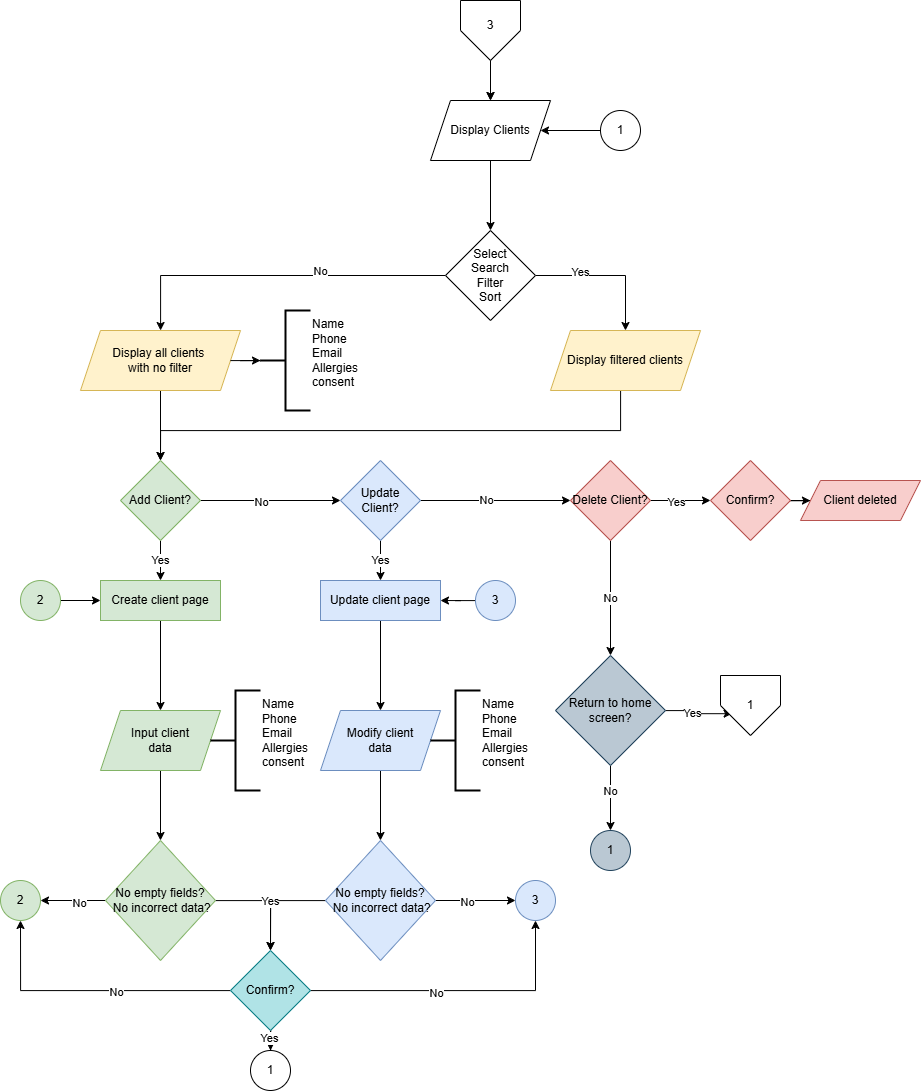

The diagram above was exported from draw.io. Its source (the exported page's mxGraphModel, read from the mxfile embedded in the PNG):
<mxGraphModel dx="1873" dy="1133" grid="1" gridSize="10" guides="1" tooltips="1" connect="1" arrows="1" fold="1" page="1" pageScale="1" pageWidth="850" pageHeight="1100" background="#ffffff" math="0" shadow="0">
  <root>
    <mxCell id="0" />
    <mxCell id="1" parent="0" />
    <mxCell id="mqPDcEzXZ9rUllp04Ow4-147" edge="1" parent="1" style="edgeStyle=orthogonalEdgeStyle;rounded=0;orthogonalLoop=1;jettySize=auto;html=1;" target="mqPDcEzXZ9rUllp04Ow4-149">
      <mxGeometry relative="1" as="geometry">
        <mxPoint x="610" y="240" as="sourcePoint" />
      </mxGeometry>
    </mxCell>
    <mxCell id="mqPDcEzXZ9rUllp04Ow4-148" edge="1" parent="1" source="mqPDcEzXZ9rUllp04Ow4-149" style="edgeStyle=orthogonalEdgeStyle;rounded=0;orthogonalLoop=1;jettySize=auto;html=1;" target="mqPDcEzXZ9rUllp04Ow4-154" value="">
      <mxGeometry relative="1" as="geometry" />
    </mxCell>
    <mxCell id="mqPDcEzXZ9rUllp04Ow4-149" parent="1" style="shape=parallelogram;perimeter=parallelogramPerimeter;whiteSpace=wrap;html=1;fixedSize=1;" value="&lt;div&gt;Display Clients&lt;/div&gt;" vertex="1">
      <mxGeometry height="60" width="120" x="550" y="300" as="geometry" />
    </mxCell>
    <mxCell id="mqPDcEzXZ9rUllp04Ow4-150" edge="1" parent="1" source="mqPDcEzXZ9rUllp04Ow4-154" style="edgeStyle=orthogonalEdgeStyle;rounded=0;orthogonalLoop=1;jettySize=auto;html=1;" target="mqPDcEzXZ9rUllp04Ow4-156" value="">
      <mxGeometry relative="1" as="geometry" />
    </mxCell>
    <mxCell id="mqPDcEzXZ9rUllp04Ow4-151" connectable="0" parent="mqPDcEzXZ9rUllp04Ow4-150" style="edgeLabel;html=1;align=center;verticalAlign=middle;resizable=0;points=[];" value="Yes" vertex="1">
      <mxGeometry relative="1" x="-0.3877" y="4" as="geometry">
        <mxPoint as="offset" />
      </mxGeometry>
    </mxCell>
    <mxCell id="mqPDcEzXZ9rUllp04Ow4-152" edge="1" parent="1" source="mqPDcEzXZ9rUllp04Ow4-154" style="edgeStyle=orthogonalEdgeStyle;rounded=0;orthogonalLoop=1;jettySize=auto;html=1;" target="mqPDcEzXZ9rUllp04Ow4-158" value="">
      <mxGeometry relative="1" as="geometry" />
    </mxCell>
    <mxCell id="mqPDcEzXZ9rUllp04Ow4-153" connectable="0" parent="mqPDcEzXZ9rUllp04Ow4-152" style="edgeLabel;html=1;align=center;verticalAlign=middle;resizable=0;points=[];" value="&lt;div&gt;No&lt;/div&gt;" vertex="1">
      <mxGeometry relative="1" x="-0.2585" y="-5" as="geometry">
        <mxPoint as="offset" />
      </mxGeometry>
    </mxCell>
    <mxCell id="mqPDcEzXZ9rUllp04Ow4-154" parent="1" style="rhombus;whiteSpace=wrap;html=1;" value="&lt;div&gt;Select&lt;/div&gt;&lt;div&gt;Search&lt;/div&gt;&lt;div&gt;Filter&lt;/div&gt;&lt;div&gt;Sort&lt;/div&gt;" vertex="1">
      <mxGeometry height="90" width="90" x="565" y="430" as="geometry" />
    </mxCell>
    <mxCell id="mqPDcEzXZ9rUllp04Ow4-155" edge="1" parent="1" source="mqPDcEzXZ9rUllp04Ow4-156" style="edgeStyle=orthogonalEdgeStyle;rounded=0;orthogonalLoop=1;jettySize=auto;html=1;entryX=0.5;entryY=0;entryDx=0;entryDy=0;" target="mqPDcEzXZ9rUllp04Ow4-166">
      <mxGeometry relative="1" as="geometry">
        <Array as="points">
          <mxPoint x="740" y="630" />
          <mxPoint x="280" y="630" />
        </Array>
        <mxPoint x="680" y="750" as="targetPoint" />
      </mxGeometry>
    </mxCell>
    <mxCell id="mqPDcEzXZ9rUllp04Ow4-156" parent="1" style="shape=parallelogram;perimeter=parallelogramPerimeter;whiteSpace=wrap;html=1;fixedSize=1;fillColor=#fff2cc;strokeColor=#d6b656;" value="Display filtered clients" vertex="1">
      <mxGeometry height="60" width="150" x="670" y="530" as="geometry" />
    </mxCell>
    <mxCell id="mqPDcEzXZ9rUllp04Ow4-157" edge="1" parent="1" source="mqPDcEzXZ9rUllp04Ow4-158" style="edgeStyle=orthogonalEdgeStyle;rounded=0;orthogonalLoop=1;jettySize=auto;html=1;entryX=0.5;entryY=0;entryDx=0;entryDy=0;" target="mqPDcEzXZ9rUllp04Ow4-166">
      <mxGeometry relative="1" as="geometry" />
    </mxCell>
    <mxCell id="mqPDcEzXZ9rUllp04Ow4-158" parent="1" style="shape=parallelogram;perimeter=parallelogramPerimeter;whiteSpace=wrap;html=1;fixedSize=1;fillColor=#fff2cc;strokeColor=#d6b656;" value="&lt;div&gt;Display all clients&amp;nbsp;&lt;/div&gt;&lt;div&gt;with no filter&lt;/div&gt;" vertex="1">
      <mxGeometry height="60" width="160" x="200" y="530" as="geometry" />
    </mxCell>
    <mxCell id="mqPDcEzXZ9rUllp04Ow4-159" edge="1" parent="1" source="mqPDcEzXZ9rUllp04Ow4-160" style="edgeStyle=orthogonalEdgeStyle;rounded=0;orthogonalLoop=1;jettySize=auto;html=1;" target="mqPDcEzXZ9rUllp04Ow4-149">
      <mxGeometry relative="1" as="geometry" />
    </mxCell>
    <mxCell id="mqPDcEzXZ9rUllp04Ow4-160" parent="1" style="ellipse;whiteSpace=wrap;html=1;aspect=fixed;" value="&lt;div&gt;1&lt;/div&gt;" vertex="1">
      <mxGeometry height="40" width="40" x="720" y="310" as="geometry" />
    </mxCell>
    <mxCell id="mqPDcEzXZ9rUllp04Ow4-161" parent="1" style="strokeWidth=2;html=1;shape=mxgraph.flowchart.annotation_2;align=left;labelPosition=right;pointerEvents=1;" value="&lt;div&gt;Name&lt;/div&gt;&lt;div&gt;Phone&lt;/div&gt;&lt;div&gt;Email&lt;/div&gt;&lt;div&gt;Allergies&lt;/div&gt;&lt;div&gt;consent&lt;/div&gt;&lt;div&gt;&lt;br&gt;&lt;/div&gt;" vertex="1">
      <mxGeometry height="100" width="50" x="380" y="510" as="geometry" />
    </mxCell>
    <mxCell id="mqPDcEzXZ9rUllp04Ow4-162" edge="1" parent="1" source="mqPDcEzXZ9rUllp04Ow4-158" style="edgeStyle=orthogonalEdgeStyle;rounded=0;orthogonalLoop=1;jettySize=auto;html=1;entryX=0;entryY=0.5;entryDx=0;entryDy=0;entryPerimeter=0;" target="mqPDcEzXZ9rUllp04Ow4-161">
      <mxGeometry relative="1" as="geometry" />
    </mxCell>
    <mxCell id="mqPDcEzXZ9rUllp04Ow4-163" edge="1" parent="1" source="mqPDcEzXZ9rUllp04Ow4-166" style="edgeStyle=orthogonalEdgeStyle;rounded=0;orthogonalLoop=1;jettySize=auto;html=1;" target="mqPDcEzXZ9rUllp04Ow4-170" value="">
      <mxGeometry relative="1" as="geometry" />
    </mxCell>
    <mxCell id="mqPDcEzXZ9rUllp04Ow4-164" connectable="0" parent="mqPDcEzXZ9rUllp04Ow4-163" style="edgeLabel;html=1;align=center;verticalAlign=middle;resizable=0;points=[];" value="&lt;div&gt;No&lt;/div&gt;" vertex="1">
      <mxGeometry relative="1" x="-0.135" y="-1" as="geometry">
        <mxPoint as="offset" />
      </mxGeometry>
    </mxCell>
    <mxCell id="mqPDcEzXZ9rUllp04Ow4-165" edge="1" parent="1" source="mqPDcEzXZ9rUllp04Ow4-166" style="edgeStyle=orthogonalEdgeStyle;rounded=0;orthogonalLoop=1;jettySize=auto;html=1;" target="mqPDcEzXZ9rUllp04Ow4-184" value="Yes">
      <mxGeometry relative="1" as="geometry" />
    </mxCell>
    <mxCell id="mqPDcEzXZ9rUllp04Ow4-166" parent="1" style="rhombus;whiteSpace=wrap;html=1;fillColor=#d5e8d4;strokeColor=#82b366;" value="Add Client?" vertex="1">
      <mxGeometry height="80" width="80" x="240" y="660" as="geometry" />
    </mxCell>
    <mxCell id="mqPDcEzXZ9rUllp04Ow4-167" edge="1" parent="1" source="mqPDcEzXZ9rUllp04Ow4-170" style="edgeStyle=orthogonalEdgeStyle;rounded=0;orthogonalLoop=1;jettySize=auto;html=1;" target="mqPDcEzXZ9rUllp04Ow4-186" value="Yes">
      <mxGeometry relative="1" as="geometry" />
    </mxCell>
    <mxCell id="mqPDcEzXZ9rUllp04Ow4-168" edge="1" parent="1" source="mqPDcEzXZ9rUllp04Ow4-170" style="edgeStyle=orthogonalEdgeStyle;rounded=0;orthogonalLoop=1;jettySize=auto;html=1;" target="mqPDcEzXZ9rUllp04Ow4-205" value="">
      <mxGeometry relative="1" as="geometry" />
    </mxCell>
    <mxCell id="mqPDcEzXZ9rUllp04Ow4-169" connectable="0" parent="mqPDcEzXZ9rUllp04Ow4-168" style="edgeLabel;html=1;align=center;verticalAlign=middle;resizable=0;points=[];" value="&lt;div&gt;No&lt;/div&gt;" vertex="1">
      <mxGeometry relative="1" x="-0.13" y="1" as="geometry">
        <mxPoint as="offset" />
      </mxGeometry>
    </mxCell>
    <mxCell id="mqPDcEzXZ9rUllp04Ow4-170" parent="1" style="rhombus;whiteSpace=wrap;html=1;fillColor=#dae8fc;strokeColor=#6c8ebf;" value="Update Client?" vertex="1">
      <mxGeometry height="80" width="80" x="460" y="660" as="geometry" />
    </mxCell>
    <mxCell id="mqPDcEzXZ9rUllp04Ow4-171" edge="1" parent="1" source="mqPDcEzXZ9rUllp04Ow4-172" style="edgeStyle=orthogonalEdgeStyle;rounded=0;orthogonalLoop=1;jettySize=auto;html=1;entryX=0.5;entryY=0;entryDx=0;entryDy=0;" target="mqPDcEzXZ9rUllp04Ow4-180">
      <mxGeometry relative="1" as="geometry" />
    </mxCell>
    <mxCell id="mqPDcEzXZ9rUllp04Ow4-172" parent="1" style="shape=parallelogram;perimeter=parallelogramPerimeter;whiteSpace=wrap;html=1;fixedSize=1;fillColor=#d5e8d4;strokeColor=#82b366;" value="&lt;div&gt;Input client&lt;/div&gt;&lt;div&gt;data&lt;/div&gt;" vertex="1">
      <mxGeometry height="60" width="120" x="220" y="910" as="geometry" />
    </mxCell>
    <mxCell id="mqPDcEzXZ9rUllp04Ow4-173" edge="1" parent="1" source="mqPDcEzXZ9rUllp04Ow4-174" style="edgeStyle=orthogonalEdgeStyle;rounded=0;orthogonalLoop=1;jettySize=auto;html=1;entryX=0.5;entryY=0;entryDx=0;entryDy=0;" target="mqPDcEzXZ9rUllp04Ow4-191">
      <mxGeometry relative="1" as="geometry" />
    </mxCell>
    <mxCell id="mqPDcEzXZ9rUllp04Ow4-174" parent="1" style="shape=parallelogram;perimeter=parallelogramPerimeter;whiteSpace=wrap;html=1;fixedSize=1;fillColor=#dae8fc;strokeColor=#6c8ebf;" value="&lt;div&gt;Modify client&lt;/div&gt;&lt;div&gt;data&lt;/div&gt;" vertex="1">
      <mxGeometry height="60" width="120" x="440" y="910" as="geometry" />
    </mxCell>
    <mxCell id="mqPDcEzXZ9rUllp04Ow4-175" edge="1" parent="1" source="mqPDcEzXZ9rUllp04Ow4-191" style="edgeStyle=orthogonalEdgeStyle;rounded=0;orthogonalLoop=1;jettySize=auto;html=1;exitX=1;exitY=0.5;exitDx=0;exitDy=0;" target="mqPDcEzXZ9rUllp04Ow4-181" value="">
      <mxGeometry relative="1" as="geometry">
        <mxPoint x="400" y="1060" as="sourcePoint" />
      </mxGeometry>
    </mxCell>
    <mxCell id="mqPDcEzXZ9rUllp04Ow4-176" connectable="0" parent="mqPDcEzXZ9rUllp04Ow4-175" style="edgeLabel;html=1;align=center;verticalAlign=middle;resizable=0;points=[];" value="No" vertex="1">
      <mxGeometry relative="1" x="-0.2343" y="-1" as="geometry">
        <mxPoint as="offset" />
      </mxGeometry>
    </mxCell>
    <mxCell id="mqPDcEzXZ9rUllp04Ow4-177" edge="1" parent="1" source="mqPDcEzXZ9rUllp04Ow4-180" style="edgeStyle=orthogonalEdgeStyle;rounded=0;orthogonalLoop=1;jettySize=auto;html=1;" target="mqPDcEzXZ9rUllp04Ow4-182" value="">
      <mxGeometry relative="1" as="geometry" />
    </mxCell>
    <mxCell id="mqPDcEzXZ9rUllp04Ow4-178" connectable="0" parent="mqPDcEzXZ9rUllp04Ow4-177" style="edgeLabel;html=1;align=center;verticalAlign=middle;resizable=0;points=[];" value="No" vertex="1">
      <mxGeometry relative="1" x="-0.1657" y="2" as="geometry">
        <mxPoint as="offset" />
      </mxGeometry>
    </mxCell>
    <mxCell id="mqPDcEzXZ9rUllp04Ow4-179" edge="1" parent="1" source="mqPDcEzXZ9rUllp04Ow4-180" style="edgeStyle=orthogonalEdgeStyle;rounded=0;orthogonalLoop=1;jettySize=auto;html=1;entryX=0.5;entryY=0;entryDx=0;entryDy=0;" target="mqPDcEzXZ9rUllp04Ow4-198">
      <mxGeometry relative="1" as="geometry" />
    </mxCell>
    <mxCell id="mqPDcEzXZ9rUllp04Ow4-180" parent="1" style="rhombus;whiteSpace=wrap;html=1;fillColor=#d5e8d4;strokeColor=#82b366;" value="&lt;div&gt;No empty fields?&lt;/div&gt;&lt;div&gt;&amp;nbsp;No incorrect data?&lt;/div&gt;" vertex="1">
      <mxGeometry height="120" width="110" x="225" y="1040" as="geometry" />
    </mxCell>
    <mxCell id="mqPDcEzXZ9rUllp04Ow4-181" parent="1" style="ellipse;whiteSpace=wrap;html=1;fillColor=#dae8fc;strokeColor=#6c8ebf;" value="&lt;div&gt;3&lt;/div&gt;" vertex="1">
      <mxGeometry height="40" width="40" x="635" y="1080" as="geometry" />
    </mxCell>
    <mxCell id="mqPDcEzXZ9rUllp04Ow4-182" parent="1" style="ellipse;whiteSpace=wrap;html=1;fillColor=#d5e8d4;strokeColor=#82b366;" value="2" vertex="1">
      <mxGeometry height="40" width="40" x="120" y="1080" as="geometry" />
    </mxCell>
    <mxCell id="mqPDcEzXZ9rUllp04Ow4-183" edge="1" parent="1" source="mqPDcEzXZ9rUllp04Ow4-184" style="edgeStyle=orthogonalEdgeStyle;rounded=0;orthogonalLoop=1;jettySize=auto;html=1;entryX=0.5;entryY=0;entryDx=0;entryDy=0;" target="mqPDcEzXZ9rUllp04Ow4-172">
      <mxGeometry relative="1" as="geometry" />
    </mxCell>
    <mxCell id="mqPDcEzXZ9rUllp04Ow4-184" parent="1" style="whiteSpace=wrap;html=1;fillColor=#d5e8d4;strokeColor=#82b366;" value="Create client page" vertex="1">
      <mxGeometry height="40" width="120" x="220" y="780" as="geometry" />
    </mxCell>
    <mxCell id="mqPDcEzXZ9rUllp04Ow4-185" edge="1" parent="1" source="mqPDcEzXZ9rUllp04Ow4-186" style="edgeStyle=orthogonalEdgeStyle;rounded=0;orthogonalLoop=1;jettySize=auto;html=1;entryX=0.5;entryY=0;entryDx=0;entryDy=0;" target="mqPDcEzXZ9rUllp04Ow4-174">
      <mxGeometry relative="1" as="geometry" />
    </mxCell>
    <mxCell id="mqPDcEzXZ9rUllp04Ow4-186" parent="1" style="whiteSpace=wrap;html=1;fillColor=#dae8fc;strokeColor=#6c8ebf;" value="Update client page" vertex="1">
      <mxGeometry height="40" width="120" x="440" y="780" as="geometry" />
    </mxCell>
    <mxCell id="mqPDcEzXZ9rUllp04Ow4-187" edge="1" parent="1" source="mqPDcEzXZ9rUllp04Ow4-188" style="edgeStyle=orthogonalEdgeStyle;rounded=0;orthogonalLoop=1;jettySize=auto;html=1;entryX=1;entryY=0.5;entryDx=0;entryDy=0;" target="mqPDcEzXZ9rUllp04Ow4-186">
      <mxGeometry relative="1" as="geometry" />
    </mxCell>
    <mxCell id="mqPDcEzXZ9rUllp04Ow4-188" parent="1" style="ellipse;whiteSpace=wrap;html=1;aspect=fixed;fillColor=#dae8fc;strokeColor=#6c8ebf;" value="3" vertex="1">
      <mxGeometry height="40" width="40" x="595" y="780" as="geometry" />
    </mxCell>
    <mxCell id="mqPDcEzXZ9rUllp04Ow4-189" edge="1" parent="1" source="mqPDcEzXZ9rUllp04Ow4-191" style="edgeStyle=orthogonalEdgeStyle;rounded=0;orthogonalLoop=1;jettySize=auto;html=1;entryX=0.5;entryY=0;entryDx=0;entryDy=0;" target="mqPDcEzXZ9rUllp04Ow4-198">
      <mxGeometry relative="1" as="geometry" />
    </mxCell>
    <mxCell id="mqPDcEzXZ9rUllp04Ow4-190" connectable="0" parent="mqPDcEzXZ9rUllp04Ow4-189" style="edgeLabel;html=1;align=center;verticalAlign=middle;resizable=0;points=[];" value="&lt;div&gt;Yes&lt;/div&gt;" vertex="1">
      <mxGeometry relative="1" x="0.0095" as="geometry">
        <mxPoint x="-3" as="offset" />
      </mxGeometry>
    </mxCell>
    <mxCell id="mqPDcEzXZ9rUllp04Ow4-191" parent="1" style="rhombus;whiteSpace=wrap;html=1;fillColor=#dae8fc;strokeColor=#6c8ebf;" value="&lt;div&gt;No empty fields?&lt;/div&gt;&lt;div&gt;&amp;nbsp;No incorrect data?&lt;/div&gt;" vertex="1">
      <mxGeometry height="120" width="110" x="445" y="1040" as="geometry" />
    </mxCell>
    <mxCell id="mqPDcEzXZ9rUllp04Ow4-192" edge="1" parent="1" source="mqPDcEzXZ9rUllp04Ow4-198" style="edgeStyle=orthogonalEdgeStyle;rounded=0;orthogonalLoop=1;jettySize=auto;html=1;" target="mqPDcEzXZ9rUllp04Ow4-199" value="">
      <mxGeometry relative="1" as="geometry" />
    </mxCell>
    <mxCell id="mqPDcEzXZ9rUllp04Ow4-193" connectable="0" parent="mqPDcEzXZ9rUllp04Ow4-192" style="edgeLabel;html=1;align=center;verticalAlign=middle;resizable=0;points=[];" value="Yes" vertex="1">
      <mxGeometry relative="1" x="0.5533" y="-2" as="geometry">
        <mxPoint as="offset" />
      </mxGeometry>
    </mxCell>
    <mxCell id="mqPDcEzXZ9rUllp04Ow4-194" edge="1" parent="1" source="mqPDcEzXZ9rUllp04Ow4-198" style="edgeStyle=orthogonalEdgeStyle;rounded=0;orthogonalLoop=1;jettySize=auto;html=1;entryX=0.5;entryY=1;entryDx=0;entryDy=0;" target="mqPDcEzXZ9rUllp04Ow4-181">
      <mxGeometry relative="1" as="geometry" />
    </mxCell>
    <mxCell id="mqPDcEzXZ9rUllp04Ow4-195" connectable="0" parent="mqPDcEzXZ9rUllp04Ow4-194" style="edgeLabel;html=1;align=center;verticalAlign=middle;resizable=0;points=[];" value="No" vertex="1">
      <mxGeometry relative="1" x="-0.1525" y="-2" as="geometry">
        <mxPoint as="offset" />
      </mxGeometry>
    </mxCell>
    <mxCell id="mqPDcEzXZ9rUllp04Ow4-196" edge="1" parent="1" source="mqPDcEzXZ9rUllp04Ow4-198" style="edgeStyle=orthogonalEdgeStyle;rounded=0;orthogonalLoop=1;jettySize=auto;html=1;entryX=0.5;entryY=1;entryDx=0;entryDy=0;" target="mqPDcEzXZ9rUllp04Ow4-182">
      <mxGeometry relative="1" as="geometry" />
    </mxCell>
    <mxCell id="mqPDcEzXZ9rUllp04Ow4-197" connectable="0" parent="mqPDcEzXZ9rUllp04Ow4-196" style="edgeLabel;html=1;align=center;verticalAlign=middle;resizable=0;points=[];" value="No" vertex="1">
      <mxGeometry relative="1" x="-0.1857" y="1" as="geometry">
        <mxPoint as="offset" />
      </mxGeometry>
    </mxCell>
    <mxCell id="mqPDcEzXZ9rUllp04Ow4-198" parent="1" style="rhombus;whiteSpace=wrap;html=1;fillColor=#b0e3e6;strokeColor=#0e8088;" value="Confirm?" vertex="1">
      <mxGeometry height="80" width="80" x="350" y="1150" as="geometry" />
    </mxCell>
    <mxCell id="mqPDcEzXZ9rUllp04Ow4-199" parent="1" style="ellipse;whiteSpace=wrap;html=1;" value="1" vertex="1">
      <mxGeometry height="40" width="40" x="370" y="1250" as="geometry" />
    </mxCell>
    <mxCell id="mqPDcEzXZ9rUllp04Ow4-200" edge="1" parent="1" source="mqPDcEzXZ9rUllp04Ow4-201" style="edgeStyle=orthogonalEdgeStyle;rounded=0;orthogonalLoop=1;jettySize=auto;html=1;entryX=0;entryY=0.5;entryDx=0;entryDy=0;" target="mqPDcEzXZ9rUllp04Ow4-184">
      <mxGeometry relative="1" as="geometry" />
    </mxCell>
    <mxCell id="mqPDcEzXZ9rUllp04Ow4-201" parent="1" style="ellipse;whiteSpace=wrap;html=1;aspect=fixed;fillColor=#d5e8d4;strokeColor=#82b366;" value="2" vertex="1">
      <mxGeometry height="40" width="40" x="140" y="780" as="geometry" />
    </mxCell>
    <mxCell id="mqPDcEzXZ9rUllp04Ow4-202" edge="1" parent="1" source="mqPDcEzXZ9rUllp04Ow4-205" style="edgeStyle=orthogonalEdgeStyle;rounded=0;orthogonalLoop=1;jettySize=auto;html=1;" target="mqPDcEzXZ9rUllp04Ow4-210" value="">
      <mxGeometry relative="1" as="geometry" />
    </mxCell>
    <mxCell id="mqPDcEzXZ9rUllp04Ow4-203" connectable="0" parent="mqPDcEzXZ9rUllp04Ow4-202" style="edgeLabel;html=1;align=center;verticalAlign=middle;resizable=0;points=[];" value="Yes" vertex="1">
      <mxGeometry relative="1" x="-0.145" y="-1" as="geometry">
        <mxPoint as="offset" />
      </mxGeometry>
    </mxCell>
    <mxCell id="mqPDcEzXZ9rUllp04Ow4-204" edge="1" parent="1" source="mqPDcEzXZ9rUllp04Ow4-205" style="edgeStyle=orthogonalEdgeStyle;rounded=0;orthogonalLoop=1;jettySize=auto;html=1;entryX=0.5;entryY=0;entryDx=0;entryDy=0;" target="mqPDcEzXZ9rUllp04Ow4-216" value="No">
      <mxGeometry relative="1" as="geometry">
        <mxPoint x="660" y="850" as="targetPoint" />
      </mxGeometry>
    </mxCell>
    <mxCell id="mqPDcEzXZ9rUllp04Ow4-205" parent="1" style="rhombus;whiteSpace=wrap;html=1;fillColor=#f8cecc;strokeColor=#b85450;" value="Delete Client?" vertex="1">
      <mxGeometry height="80" width="80" x="690" y="660" as="geometry" />
    </mxCell>
    <mxCell id="mqPDcEzXZ9rUllp04Ow4-206" edge="1" parent="1" source="mqPDcEzXZ9rUllp04Ow4-207" style="edgeStyle=orthogonalEdgeStyle;rounded=0;orthogonalLoop=1;jettySize=auto;html=1;exitX=0.5;exitY=1;exitDx=0;exitDy=0;" target="mqPDcEzXZ9rUllp04Ow4-149" value="">
      <mxGeometry relative="1" as="geometry" />
    </mxCell>
    <mxCell id="mqPDcEzXZ9rUllp04Ow4-207" parent="1" style="verticalLabelPosition=bottom;verticalAlign=top;html=1;shape=offPageConnector;rounded=0;size=0.5;" value="" vertex="1">
      <mxGeometry height="60" width="60" x="580" y="200" as="geometry" />
    </mxCell>
    <mxCell id="mqPDcEzXZ9rUllp04Ow4-208" parent="1" style="text;html=1;align=center;verticalAlign=middle;whiteSpace=wrap;rounded=0;" value="3" vertex="1">
      <mxGeometry height="30" width="60" x="580" y="210" as="geometry" />
    </mxCell>
    <mxCell id="mqPDcEzXZ9rUllp04Ow4-209" edge="1" parent="1" source="mqPDcEzXZ9rUllp04Ow4-210" style="edgeStyle=orthogonalEdgeStyle;rounded=0;orthogonalLoop=1;jettySize=auto;html=1;" target="mqPDcEzXZ9rUllp04Ow4-211" value="">
      <mxGeometry relative="1" as="geometry" />
    </mxCell>
    <mxCell id="mqPDcEzXZ9rUllp04Ow4-210" parent="1" style="rhombus;whiteSpace=wrap;html=1;fillColor=#f8cecc;strokeColor=#b85450;" value="Confirm?" vertex="1">
      <mxGeometry height="80" width="80" x="830" y="660" as="geometry" />
    </mxCell>
    <mxCell id="mqPDcEzXZ9rUllp04Ow4-211" parent="1" style="shape=parallelogram;perimeter=parallelogramPerimeter;whiteSpace=wrap;html=1;fixedSize=1;fillColor=#f8cecc;strokeColor=#b85450;" value="Client deleted" vertex="1">
      <mxGeometry height="40" width="120" x="920" y="680" as="geometry" />
    </mxCell>
    <mxCell id="mqPDcEzXZ9rUllp04Ow4-212" edge="1" parent="1" source="mqPDcEzXZ9rUllp04Ow4-216" style="edgeStyle=orthogonalEdgeStyle;rounded=0;orthogonalLoop=1;jettySize=auto;html=1;" target="mqPDcEzXZ9rUllp04Ow4-217" value="">
      <mxGeometry relative="1" as="geometry" />
    </mxCell>
    <mxCell id="mqPDcEzXZ9rUllp04Ow4-213" connectable="0" parent="mqPDcEzXZ9rUllp04Ow4-212" style="edgeLabel;html=1;align=center;verticalAlign=middle;resizable=0;points=[];" value="No" vertex="1">
      <mxGeometry relative="1" x="-0.216" y="-1" as="geometry">
        <mxPoint as="offset" />
      </mxGeometry>
    </mxCell>
    <mxCell id="mqPDcEzXZ9rUllp04Ow4-214" edge="1" parent="1" source="mqPDcEzXZ9rUllp04Ow4-216" style="edgeStyle=orthogonalEdgeStyle;rounded=0;orthogonalLoop=1;jettySize=auto;html=1;entryX=0.193;entryY=0.773;entryDx=0;entryDy=0;entryPerimeter=0;" target="mqPDcEzXZ9rUllp04Ow4-219">
      <mxGeometry relative="1" as="geometry">
        <mxPoint x="790" y="905" as="targetPoint" />
      </mxGeometry>
    </mxCell>
    <mxCell id="mqPDcEzXZ9rUllp04Ow4-215" connectable="0" parent="mqPDcEzXZ9rUllp04Ow4-214" style="edgeLabel;html=1;align=center;verticalAlign=middle;resizable=0;points=[];" value="Yes" vertex="1">
      <mxGeometry relative="1" x="-0.1413" y="-1" as="geometry">
        <mxPoint as="offset" />
      </mxGeometry>
    </mxCell>
    <mxCell id="mqPDcEzXZ9rUllp04Ow4-216" parent="1" style="rhombus;whiteSpace=wrap;html=1;fillColor=#bac8d3;strokeColor=#23445d;" value="Return to home screen?" vertex="1">
      <mxGeometry height="110" width="110" x="675" y="855" as="geometry" />
    </mxCell>
    <mxCell id="mqPDcEzXZ9rUllp04Ow4-217" parent="1" style="ellipse;whiteSpace=wrap;html=1;fillColor=#bac8d3;strokeColor=#23445d;" value="1" vertex="1">
      <mxGeometry height="40" width="40" x="710" y="1030" as="geometry" />
    </mxCell>
    <mxCell id="mqPDcEzXZ9rUllp04Ow4-218" parent="1" style="verticalLabelPosition=bottom;verticalAlign=top;html=1;shape=offPageConnector;rounded=0;size=0.5;" value="" vertex="1">
      <mxGeometry height="60" width="60" x="840" y="875" as="geometry" />
    </mxCell>
    <mxCell id="mqPDcEzXZ9rUllp04Ow4-219" parent="1" style="text;html=1;align=center;verticalAlign=middle;whiteSpace=wrap;rounded=0;" value="1" vertex="1">
      <mxGeometry height="30" width="60" x="840" y="890" as="geometry" />
    </mxCell>
    <mxCell id="ZpYqH6WaZa0VQXUBDu-T-1" parent="1" style="strokeWidth=2;html=1;shape=mxgraph.flowchart.annotation_2;align=left;labelPosition=right;pointerEvents=1;" value="&lt;div&gt;Name&lt;/div&gt;&lt;div&gt;Phone&lt;/div&gt;&lt;div&gt;Email&lt;/div&gt;&lt;div&gt;Allergies&lt;/div&gt;&lt;div&gt;consent&lt;/div&gt;&lt;div&gt;&lt;br&gt;&lt;/div&gt;" vertex="1">
      <mxGeometry height="100" width="50" x="330" y="890" as="geometry" />
    </mxCell>
    <mxCell id="ZpYqH6WaZa0VQXUBDu-T-2" parent="1" style="strokeWidth=2;html=1;shape=mxgraph.flowchart.annotation_2;align=left;labelPosition=right;pointerEvents=1;" value="&lt;div&gt;Name&lt;/div&gt;&lt;div&gt;Phone&lt;/div&gt;&lt;div&gt;Email&lt;/div&gt;&lt;div&gt;Allergies&lt;/div&gt;&lt;div&gt;consent&lt;/div&gt;&lt;div&gt;&lt;br&gt;&lt;/div&gt;" vertex="1">
      <mxGeometry height="100" width="50" x="550" y="890" as="geometry" />
    </mxCell>
  </root>
</mxGraphModel>